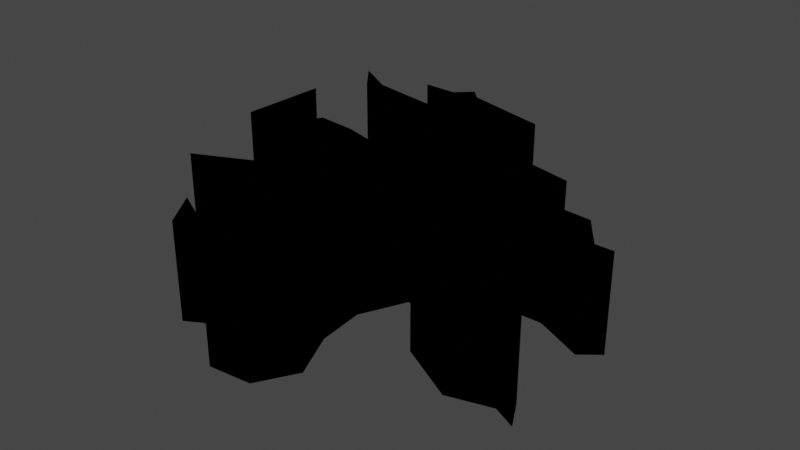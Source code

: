 # Source: V1groundCrack_1.blend  (saved by Blender 2.93.21; exported with 4.5.12 LTS)
import bpy
from mathutils import Matrix  # noqa: F401  (used for matrix-valued properties, if any)

bpy.ops.wm.read_factory_settings(use_empty=True)
scene = bpy.context.scene
scene.name = 'Scene'

# ---- collections
col_collection = bpy.data.collections.new('Collection'); scene.collection.children.link(col_collection)
col_groundcrack_gyromitra_svg = bpy.data.collections.new('GroundCrack_Gyromitra.svg'); scene.collection.children.link(col_groundcrack_gyromitra_svg)

# ---- materials (node trees are filled in below, after node groups)
mat_svgmat_001 = bpy.data.materials.new('SVGMat.001')
mat_svgmat_001.use_transparent_shadow = False
mat_svgmat_001.diffuse_color = (0.0, 0.0, 0.0, 1.0)

# ---- material node trees

# ---- world
world_world = bpy.data.worlds.new('World'); scene.world = world_world
world_world.use_nodes = True; world_world.node_tree.nodes.clear()
_N = world_world.node_tree.nodes; _L = world_world.node_tree.links
n0 = _N.new('ShaderNodeOutputWorld'); n0.name = 'World Output'; n0.location = (300, 300)
n1 = _N.new('ShaderNodeBackground'); n1.name = 'Background'; n1.location = (10, 300)
n1.inputs[0].default_value = (0.05088, 0.05088, 0.05088, 1.0)
_L.new(n1.outputs[0], n0.inputs[0])
n0.is_active_output = True
world_world.color = (0.05088, 0.05088, 0.05088)
world_world.use_sun_shadow = False
world_world.sun_shadow_jitter_overblur = 0.0

# ---- meshes
me_curve = bpy.data.meshes.new('Curve')
me_curve.from_pydata([(-0.03874, 0.09658, 0.0), (-0.05803, 0.09732, 0.0), (-0.05403, 0.09407, 0.0), (-0.04397, 0.08613, 0.0), (-0.04508, 0.087, 0.0), (-0.03203, 0.09172, 0.0), (0.01521, 0.06703, 0.0), (0.001931, 0.04202, 0.0), (-0.0003232, 0.02899, 0.0), (-0.01671, 0.03237, 0.0), (-0.02758, 0.07154, 0.0), (-0.07757, 0.08057, 0.0), (-0.1003, 0.09399, 0.0), (-0.1002, 0.0939, 0.0), (-0.08544, 0.07612, 0.0), (-0.04247, 0.06184, 0.0), (-0.03756, 0.02823, 0.0), (-0.01759, 0.01257, 0.0), (-0.04658, 0.02079, 0.0), (-0.06896, 0.02307, 0.0), (-0.07568, 0.01193, 0.0), (-0.09139, 0.006373, 0.0), (-0.09661, 0.03466, 0.0), (-0.1033, 0.05291, 0.0), (-0.1033, 0.05282, 0.0), (-0.1045, 0.004423, 0.0), (-0.07386, -0.01915, 0.0), (-0.06154, 0.004697, 0.0), (-0.04402, -0.0005194, 0.0), (-0.04025, -0.01717, 0.0), (-0.0548, -0.03764, 0.0), (-0.0865, -0.05186, 0.0), (-0.03875, -0.04847, 0.0), (-0.03277, -0.03363, 0.0), (-0.01747, -0.02577, 0.0), (-1.423e-05, -0.03736, 0.0), (0.005617, -0.06205, 0.0), (-0.03152, -0.09373, 0.0), (-0.04873, -0.08523, 0.0), (-0.03541, -0.1045, 0.0), (-0.03568, -0.1041, 0.0), (-0.03566, -0.1041, 0.0), (0.00666, -0.08154, 0.0), (0.0186, -0.09713, 0.0), (0.01779, -0.1136, 0.0), (0.002, -0.1206, 0.0), (0.002074, -0.1206, 0.0), (0.02458, -0.1184, 0.0), (0.03614, -0.09902, 0.0), (0.02494, -0.07474, 0.0), (0.02271, -0.05084, 0.0), (0.03389, -0.0274, 0.0), (0.04578, -0.03255, 0.0), (0.06078, -0.05829, 0.0), (0.09167, -0.07444, 0.0), (0.1141, -0.06813, 0.0), (0.126, -0.0736, 0.0), (0.1259, -0.07357, 0.0), (0.1187, -0.06032, 0.0), (0.09361, -0.0595, 0.0), (0.06944, -0.04531, 0.0), (0.06669, -0.02211, 0.0), (0.03886, -0.004372, 0.0), (0.09222, -0.003779, 0.0), (0.1179, -0.01559, 0.0), (0.1179, -0.01559, 0.0), (0.1279, -0.007821, 0.0), (0.1182, -0.007687, 0.0), (0.1052, 0.01014, 0.0), (0.07044, 0.01315, 0.0), (0.03989, 0.02258, 0.0), (0.04957, 0.0367, 0.0), (0.07515, 0.0375, 0.0), (0.04737, 0.04384, 0.0), (0.02764, 0.03571, 0.0), (0.03988, 0.06103, 0.0), (0.02414, 0.08604, 0.0), (-0.02352, 0.09845, 0.0), (-0.02985, 0.1048, 0.0), (-0.03874, 0.09658, -1.11), (-0.02985, 0.1048, -1.11), (-0.02352, 0.09845, -1.11), (-0.05803, 0.09732, -1.11), (-0.05403, 0.09407, -1.11), (-0.1003, 0.09399, -1.11), (-0.1002, 0.0939, -1.11), (-0.03203, 0.09172, -1.11), (0.02414, 0.08604, -1.11), (-0.04397, 0.08613, -1.11), (-0.04508, 0.087, -1.11), (-0.07757, 0.08057, -1.11), (0.01521, 0.06703, -1.11), (-0.08544, 0.07612, -1.11), (-0.02758, 0.07154, -1.11), (0.03988, 0.06103, -1.11), (-0.04247, 0.06184, -1.11), (0.001931, 0.04202, -1.11), (-0.01671, 0.03237, -1.11), (-0.1033, 0.05291, -1.11), (-0.1033, 0.05282, -1.11), (0.02764, 0.03571, -1.11), (-0.03756, 0.02823, -1.11), (-0.09661, 0.03466, -1.11), (0.07515, 0.0375, -1.11), (0.04737, 0.04384, -1.11), (-0.0003232, 0.02899, -1.11), (0.04957, 0.0367, -1.11), (0.03989, 0.02258, -1.11), (-0.09139, 0.006373, -1.11), (-0.01759, 0.01257, -1.11), (-0.1045, 0.004423, -1.11), (-0.06896, 0.02307, -1.11), (-0.07568, 0.01193, -1.11), (-0.04658, 0.02079, -1.11), (0.07044, 0.01315, -1.11), (0.1052, 0.01014, -1.11), (-0.06154, 0.004697, -1.11), (-0.04402, -0.0005194, -1.11), (0.09222, -0.003779, -1.11), (0.1182, -0.007687, -1.11), (-0.07386, -0.01915, -1.11), (0.1179, -0.01559, -1.11), (0.03886, -0.004372, -1.11), (-0.04025, -0.01717, -1.11), (0.1279, -0.007821, -1.11), (0.1179, -0.01559, -1.11), (0.06669, -0.02211, -1.11), (-0.01747, -0.02577, -1.11), (0.03389, -0.0274, -1.11), (-0.0548, -0.03764, -1.11), (-0.03277, -0.03363, -1.11), (0.04578, -0.03255, -1.11), (-1.423e-05, -0.03736, -1.11), (0.02271, -0.05084, -1.11), (0.06944, -0.04531, -1.11), (-0.03875, -0.04847, -1.11), (-0.0865, -0.05186, -1.11), (0.06078, -0.05829, -1.11), (0.02494, -0.07474, -1.11), (0.09361, -0.0595, -1.11), (0.005617, -0.06205, -1.11), (0.09167, -0.07444, -1.11), (0.1187, -0.06032, -1.11), (0.1141, -0.06813, -1.11), (0.126, -0.0736, -1.11), (0.1259, -0.07357, -1.11), (-0.03152, -0.09373, -1.11), (0.00666, -0.08154, -1.11), (0.0186, -0.09713, -1.11), (-0.03541, -0.1045, -1.11), (0.03614, -0.09902, -1.11), (-0.04873, -0.08523, -1.11), (0.01779, -0.1136, -1.11), (-0.03568, -0.1041, -1.11), (-0.03566, -0.1041, -1.11), (0.02458, -0.1184, -1.11), (0.002, -0.1206, -1.11), (0.002074, -0.1206, -1.11)], [], [(18, 19, 111, 113), (9, 10, 93, 97), (0, 1, 82, 79), (28, 29, 123, 117), (48, 49, 138, 150), (52, 53, 137, 131), (66, 67, 119, 124), (69, 70, 107, 114), (23, 24, 99, 98), (37, 38, 151, 146), (1, 2, 83, 82), (31, 32, 135, 136), (64, 66, 124, 121), (38, 39, 149, 151), (64, 65, 125, 121), (17, 18, 113, 109), (74, 75, 94, 100), (49, 50, 133, 138), (25, 26, 120, 110), (15, 16, 101, 95), (43, 44, 152, 148), (12, 13, 85, 84), (22, 23, 98, 102), (39, 40, 153, 149), (61, 62, 122, 126), (72, 73, 104, 103), (59, 60, 134, 139), (68, 69, 114, 115), (7, 8, 105, 96), (40, 41, 154, 153), (76, 77, 81, 87), (35, 36, 140, 132), (71, 72, 103, 106), (47, 48, 150, 155), (3, 5, 86, 88), (20, 21, 108, 112), (2, 3, 88, 83), (53, 54, 141, 137), (73, 74, 100, 104), (44, 45, 156, 152), (3, 4, 89, 88), (29, 30, 129, 123), (45, 47, 155, 156), (11, 12, 84, 90), (58, 59, 139, 142), (45, 46, 157, 156), (33, 34, 127, 130), (5, 6, 91, 86), (51, 52, 131, 128), (12, 14, 92, 84), (54, 55, 143, 141), (27, 28, 117, 116), (8, 9, 97, 105), (56, 58, 142, 144), (55, 56, 144, 143), (34, 35, 132, 127), (10, 11, 90, 93), (56, 57, 145, 144), (70, 71, 106, 107), (67, 68, 115, 119), (75, 76, 87, 94), (36, 37, 146, 140), (26, 27, 116, 120), (21, 22, 102, 108), (50, 51, 128, 133), (63, 64, 121, 118), (16, 17, 109, 101), (14, 15, 95, 92), (60, 61, 126, 134), (42, 43, 148, 147), (23, 25, 110, 98), (6, 7, 96, 91), (78, 0, 79, 80), (32, 33, 130, 135), (62, 63, 118, 122), (19, 20, 112, 111), (39, 42, 147, 149), (77, 78, 80, 81), (30, 31, 136, 129)])
_uv = me_curve.uv_layers.new(name='UVMap')
_uv.uv.foreach_set('vector', [0.3212, 0.6584, 0.3078, 0.6584, 0.3078, 0.0, 0.3212, 0.0, 0.6149, 0.6584, 0.591, 0.6584, 0.591, 0.0, 0.6149, 0.0, 0.8766, 0.6584, 0.8652, 0.6584, 0.8652, 0.0, 0.8766, 0.0, 0.661, 0.6584, 0.6514, 0.6584, 0.6514, 0.0, 0.661, 0.0, 0.09507, 0.6584, 0.07986, 0.6584, 0.07986, 0.0, 0.09507, 0.0, 0.8013, 0.6584, 0.7871, 0.6584, 0.7871, 0.0, 0.8013, 0.0, 0.9892, 0.6584, 0.9835, 0.6584, 0.9835, 0.0, 0.9892, 0.0, 0.2128, 0.6584, 0.1941, 0.6584, 0.1941, 0.0, 0.2128, 0.0, 0.4565, 0.6584, 0.4564, 0.6584, 0.4564, 0.0, 0.4565, 0.0, 0.8874, 0.6584, 0.8766, 0.6584, 0.8766, 0.0, 0.8874, 0.0, 0.1941, 0.6584, 0.1917, 0.6584, 0.1917, 0.0, 0.1941, 0.0, 0.513, 0.6584, 0.4848, 0.6584, 0.4848, 0.0, 0.513, 0.0, 0.005731, 0.6584, 0.0, 0.6584, 5.96e-08, 0.0, 0.005731, 0.0, 0.9084, 0.6584, 0.8979, 0.6584, 0.8979, 0.0, 0.9084, 0.0, 1.0, 0.6584, 1.0, 0.6584, 1.0, 0.0, 1.0, 0.0, 0.3389, 0.6584, 0.3212, 0.6584, 0.3212, 0.0, 0.3389, 0.0, 0.3988, 0.6584, 0.385, 0.6584, 0.385, 0.0, 0.3988, 0.0, 0.07986, 0.6584, 0.06564, 0.6584, 0.06565, 0.0, 0.07986, 0.0, 0.7186, 0.6584, 0.6999, 0.6584, 0.6999, 0.0, 0.7186, 0.0, 0.6999, 0.6584, 0.6805, 0.6584, 0.6805, 0.0, 0.6999, 0.0, 0.7284, 0.6584, 0.7186, 0.6584, 0.7186, 0.0, 0.7284, 0.0, 1.0, 0.6584, 0.9999, 0.6584, 0.9999, 0.0, 1.0, 0.0, 0.4678, 0.6584, 0.4565, 0.6584, 0.4565, 0.0, 0.4678, 0.0, 0.9999, 0.6584, 0.9996, 0.6584, 0.9996, 0.0, 0.9999, 0.0, 0.7545, 0.6584, 0.7368, 0.6584, 0.7368, 0.0, 0.7545, 0.0, 0.5408, 0.6584, 0.524, 0.6584, 0.524, 0.0, 0.5408, 0.0, 0.3542, 0.6584, 0.3389, 0.6584, 0.3389, 0.0, 0.3542, 0.0, 0.2335, 0.6584, 0.2128, 0.6584, 0.2128, 0.0, 0.2335, 0.0, 0.6227, 0.6584, 0.6149, 0.6584, 0.6149, 0.0, 0.6227, 0.0, 0.9996, 0.6584, 0.9996, 0.6584, 0.9996, 0.0, 0.9996, 0.0, 0.4278, 0.6584, 0.3988, 0.6584, 0.3988, 0.0, 0.4278, 0.0, 0.3078, 0.6584, 0.2937, 0.6584, 0.2937, 0.0, 0.3078, 0.0, 0.7871, 0.6584, 0.772, 0.6584, 0.772, 0.0, 0.7871, 0.0, 0.1054, 0.6584, 0.09507, 0.6584, 0.09507, 0.0, 0.1054, 0.0, 0.1855, 0.6584, 0.1786, 0.6584, 0.1786, 0.0, 0.1855, 0.0, 0.9366, 0.6584, 0.9278, 0.6584, 0.9278, 0.0, 0.9366, 0.0, 0.1917, 0.6584, 0.1855, 0.6584, 0.1855, 0.0, 0.1917, 0.0, 0.2725, 0.6584, 0.2538, 0.6584, 0.2538, 0.0, 0.2725, 0.0, 0.524, 0.6584, 0.513, 0.6584, 0.513, 0.0, 0.524, 0.0, 0.9453, 0.6584, 0.9366, 0.6584, 0.9366, 0.0, 0.9453, 0.0, 0.9996, 0.6584, 0.9989, 0.6584, 0.9989, 0.0, 0.9996, 0.0, 0.6514, 0.6584, 0.6384, 0.6584, 0.6384, 0.0, 0.6514, 0.0, 0.8285, 0.6584, 0.8151, 0.6584, 0.8151, 0.0, 0.8285, 0.0, 0.1199, 0.6584, 0.1054, 0.6584, 0.1054, 0.0, 0.1199, 0.0, 0.369, 0.6584, 0.3542, 0.6584, 0.3542, 0.0, 0.369, 0.0, 0.8285, 0.6584, 0.8284, 0.6584, 0.8284, 0.0, 0.8285, 0.0, 0.6805, 0.6584, 0.6716, 0.6584, 0.6716, 0.0, 0.6805, 0.0, 0.1786, 0.6584, 0.15, 0.6584, 0.15, 0.0, 0.1786, 0.0, 0.9765, 0.6584, 0.9693, 0.6584, 0.9693, 0.0, 0.9765, 0.0, 0.9278, 0.6584, 0.9183, 0.6584, 0.9183, 0.0, 0.9278, 0.0, 0.2538, 0.6584, 0.2407, 0.6584, 0.2407, 0.0, 0.2538, 0.0, 0.8979, 0.6584, 0.8874, 0.6584, 0.8874, 0.0, 0.8979, 0.0, 0.9183, 0.6584, 0.9084, 0.6584, 0.9084, 0.0, 0.9183, 0.0, 0.9537, 0.6584, 0.9453, 0.6584, 0.9453, 0.0, 0.9537, 0.0, 0.2407, 0.6584, 0.2335, 0.6584, 0.2335, 0.0, 0.2407, 0.0, 0.6716, 0.6584, 0.661, 0.6584, 0.661, 0.0, 0.6716, 0.0, 0.15, 0.6584, 0.1199, 0.6584, 0.1199, 0.0, 0.15, 0.0, 1.0, 0.6584, 1.0, 0.6584, 1.0, 0.0, 1.0, 0.0, 0.9693, 0.6584, 0.9619, 0.6584, 0.9619, 0.0, 0.9693, 0.0, 0.8652, 0.6584, 0.8536, 0.6584, 0.8536, 0.0, 0.8652, 0.0, 0.385, 0.6584, 0.369, 0.6584, 0.369, 0.0, 0.385, 0.0, 0.2937, 0.6584, 0.2725, 0.6584, 0.2725, 0.0, 0.2937, 0.0, 0.8414, 0.6584, 0.8285, 0.6584, 0.8285, 0.0, 0.8414, 0.0, 0.4848, 0.6584, 0.4678, 0.6584, 0.4678, 0.0, 0.4848, 0.0, 0.06564, 0.6584, 0.05284, 0.6584, 0.05284, 0.0, 0.06565, 0.0, 0.02124, 0.6584, 0.005731, 0.6584, 0.005731, 0.0, 0.02124, 0.0, 0.8536, 0.6584, 0.8414, 0.6584, 0.8414, 0.0, 0.8536, 0.0, 0.5666, 0.6584, 0.5408, 0.6584, 0.5408, 0.0, 0.5666, 0.0, 0.8151, 0.6584, 0.8013, 0.6584, 0.8013, 0.0, 0.8151, 0.0, 0.7368, 0.6584, 0.7284, 0.6584, 0.7284, 0.0, 0.7368, 0.0, 0.4565, 0.6584, 0.4278, 0.6584, 0.4278, 0.0, 0.4565, 0.0, 0.6384, 0.6584, 0.6227, 0.6584, 0.6227, 0.0, 0.6384, 0.0, 0.9947, 0.6584, 0.9892, 0.6584, 0.9892, 0.0, 0.9947, 0.0, 0.9619, 0.6584, 0.9537, 0.6584, 0.9537, 0.0, 0.9619, 0.0, 0.05284, 0.6584, 0.02124, 0.6584, 0.02124, 0.0, 0.05284, 0.0, 0.9835, 0.6584, 0.9765, 0.6584, 0.9765, 0.0, 0.9835, 0.0, 0.591, 0.6584, 0.5666, 0.6584, 0.5666, 0.0, 0.591, 0.0, 0.9989, 0.6584, 0.9947, 0.6584, 0.9947, 0.0, 0.9989, 0.0, 0.772, 0.6584, 0.7545, 0.6584, 0.7545, 0.0, 0.772, 0.0])
me_curve.materials.append(mat_svgmat_001)
me_curve.use_remesh_fix_poles = True
me_curve.use_remesh_preserve_attributes = False
me_curve.update()
me_curve_001 = bpy.data.meshes.new('Curve.001')
me_curve_001.from_pydata([(-0.03874, 0.09658, 0.0), (-0.05803, 0.09732, 0.0), (-0.05403, 0.09407, 0.0), (-0.04397, 0.08613, 0.0), (-0.03203, 0.09172, 0.0), (0.01521, 0.06703, 0.0), (0.001931, 0.04202, 0.0), (-0.0003232, 0.02899, 0.0), (-0.01671, 0.03237, 0.0), (-0.02758, 0.07154, 0.0), (-0.07757, 0.08057, 0.0), (-0.1003, 0.09399, 0.0), (-0.08544, 0.07612, 0.0), (-0.04247, 0.06184, 0.0), (-0.03756, 0.02823, 0.0), (-0.01759, 0.01257, 0.0), (-0.04658, 0.02079, 0.0), (-0.06896, 0.02307, 0.0), (-0.07568, 0.01193, 0.0), (-0.09139, 0.006373, 0.0), (-0.09661, 0.03466, 0.0), (-0.1033, 0.05291, 0.0), (-0.1045, 0.004423, 0.0), (-0.07386, -0.01915, 0.0), (-0.06154, 0.004697, 0.0), (-0.04402, -0.0005194, 0.0), (-0.04025, -0.01717, 0.0), (-0.0548, -0.03764, 0.0), (-0.0865, -0.05186, 0.0), (-0.03875, -0.04847, 0.0), (-0.03277, -0.03363, 0.0), (-0.01747, -0.02577, 0.0), (-1.423e-05, -0.03736, 0.0), (0.005617, -0.06205, 0.0), (-0.03152, -0.09373, 0.0), (-0.04873, -0.08523, 0.0), (-0.03541, -0.1045, 0.0), (0.00666, -0.08154, 0.0), (0.0186, -0.09713, 0.0), (0.01779, -0.1136, 0.0), (0.002, -0.1206, 0.0), (0.02458, -0.1184, 0.0), (0.03614, -0.09902, 0.0), (0.02494, -0.07474, 0.0), (0.02271, -0.05084, 0.0), (0.03389, -0.0274, 0.0), (0.04578, -0.03255, 0.0), (0.06078, -0.05829, 0.0), (0.09167, -0.07444, 0.0), (0.1141, -0.06813, 0.0), (0.126, -0.0736, 0.0), (0.1187, -0.06032, 0.0), (0.09361, -0.0595, 0.0), (0.06944, -0.04531, 0.0), (0.06669, -0.02211, 0.0), (0.03886, -0.004372, 0.0), (0.09222, -0.003779, 0.0), (0.1179, -0.01559, 0.0), (0.1279, -0.007821, 0.0), (0.1182, -0.007687, 0.0), (0.1052, 0.01014, 0.0), (0.07044, 0.01315, 0.0), (0.03989, 0.02258, 0.0), (0.04957, 0.0367, 0.0), (0.07515, 0.0375, 0.0), (0.04737, 0.04384, 0.0), (0.02764, 0.03571, 0.0), (0.03988, 0.06103, 0.0), (0.02414, 0.08604, 0.0), (-0.02352, 0.09845, 0.0), (-0.02985, 0.1048, 0.0)], [], [(0, 69, 70), (2, 0, 1), (2, 69, 0), (2, 4, 69), (67, 5, 6, 66), (2, 3, 4), (12, 10, 11), (43, 33, 37, 38), (5, 67, 68), (8, 9, 13, 14), (9, 10, 12, 13), (7, 66, 6), (65, 63, 64), (66, 63, 65), (7, 63, 66), (14, 7, 8), (7, 62, 63), (14, 62, 7), (21, 19, 20), (15, 62, 14), (22, 19, 21), (18, 16, 17), (15, 61, 62), (18, 15, 16), (18, 61, 15), (18, 60, 61), (19, 60, 18), (22, 60, 19), (24, 60, 22), (25, 60, 24), (25, 56, 60), (68, 69, 4, 5), (22, 23, 24), (25, 55, 56), (26, 55, 25), (57, 58, 59), (26, 54, 55), (26, 31, 54), (45, 54, 31), (27, 31, 26), (27, 30, 31), (46, 54, 45), (42, 38, 39, 41), (27, 29, 30), (28, 29, 27), (51, 52, 48, 49), (53, 54, 46, 47), (59, 60, 56, 57), (49, 50, 51), (45, 31, 32, 44), (43, 44, 32, 33), (38, 42, 43), (36, 34, 35), (37, 33, 34, 36), (40, 41, 39), (52, 53, 47, 48)])
_uv = me_curve_001.uv_layers.new(name='UVMap')
_uv.uv.foreach_set('vector', [0.000787, 0.0, 0.9984, 0.0, 1.0, 0.0, 0.01753, 0.0, 0.000787, 0.0, 0.01103, 0.0, 0.01753, 0.0, 0.9984, 0.0, 0.000787, 0.0, 0.01753, 0.0, 0.0315, 0.0, 0.9984, 0.0, 0.9693, 0.0, 0.04328, 0.0, 0.06222, 0.0, 0.9519, 0.0, 0.01753, 0.0, 0.02992, 0.0, 0.0315, 0.0, 0.1488, 0.0, 0.1197, 0.0, 0.1285, 0.0, 0.6535, 0.0, 0.5071, 0.0, 0.5749, 0.0, 0.5945, 0.0, 0.04328, 0.0, 0.9693, 0.0, 0.9794, 0.0, 0.08189, 0.0, 0.1008, 0.0, 0.1685, 0.0, 0.1874, 0.0, 0.1008, 0.0, 0.1197, 0.0, 0.1488, 0.0, 0.1685, 0.0, 0.07244, 0.0, 0.9519, 0.0, 0.06222, 0.0, 0.9401, 0.0, 0.9025, 0.0, 0.9211, 0.0, 0.9519, 0.0, 0.9025, 0.0, 0.9401, 0.0, 0.07244, 0.0, 0.9025, 0.0, 0.9519, 0.0, 0.1874, 0.0, 0.07244, 0.0, 0.08189, 0.0, 0.07244, 0.0, 0.8827, 0.0, 0.9025, 0.0, 0.1874, 0.0, 0.8827, 0.0, 0.07244, 0.0, 0.3039, 0.0, 0.2849, 0.0, 0.3047, 0.0, 0.212, 0.0, 0.8827, 0.0, 0.1874, 0.0, 0.3339, 0.0, 0.2849, 0.0, 0.3039, 0.0, 0.267, 0.0, 0.237, 0.0, 0.2566, 0.0, 0.212, 0.0, 0.8599, 0.0, 0.8827, 0.0, 0.267, 0.0, 0.212, 0.0, 0.237, 0.0, 0.267, 0.0, 0.8599, 0.0, 0.212, 0.0, 0.267, 0.0, 0.8355, 0.0, 0.8599, 0.0, 0.2849, 0.0, 0.8355, 0.0, 0.267, 0.0, 0.3339, 0.0, 0.8355, 0.0, 0.2849, 0.0, 0.3735, 0.0, 0.8355, 0.0, 0.3339, 0.0, 0.3921, 0.0, 0.8355, 0.0, 0.3735, 0.0, 0.3921, 0.0, 0.8203, 0.0, 0.8355, 0.0, 0.9794, 0.0, 0.9984, 0.0, 0.0315, 0.0, 0.04328, 0.0, 0.3339, 0.0, 0.3443, 0.0, 0.3735, 0.0, 0.3921, 0.0, 0.8008, 0.0, 0.8203, 0.0, 0.411, 0.0, 0.8008, 0.0, 0.3921, 0.0, 0.8224, 0.0, 0.8236, 0.0, 0.8252, 0.0, 0.411, 0.0, 0.7817, 0.0, 0.8008, 0.0, 0.411, 0.0, 0.4874, 0.0, 0.7817, 0.0, 0.6654, 0.0, 0.7817, 0.0, 0.4874, 0.0, 0.4213, 0.0, 0.4874, 0.0, 0.411, 0.0, 0.4213, 0.0, 0.4685, 0.0, 0.4874, 0.0, 0.6748, 0.0, 0.7817, 0.0, 0.6654, 0.0, 0.652, 0.0, 0.5945, 0.0, 0.6047, 0.0, 0.6331, 0.0, 0.4213, 0.0, 0.4496, 0.0, 0.4685, 0.0, 0.4402, 0.0, 0.4496, 0.0, 0.4213, 0.0, 0.7339, 0.0, 0.7528, 0.0, 0.7126, 0.0, 0.7142, 0.0, 0.763, 0.0, 0.7817, 0.0, 0.6748, 0.0, 0.6936, 0.0, 0.8252, 0.0, 0.8355, 0.0, 0.8203, 0.0, 0.8224, 0.0, 0.7142, 0.0, 0.7266, 0.0, 0.7339, 0.0, 0.6654, 0.0, 0.4874, 0.0, 0.4977, 0.0, 0.6551, 0.0, 0.6535, 0.0, 0.6551, 0.0, 0.4977, 0.0, 0.5071, 0.0, 0.5945, 0.0, 0.652, 0.0, 0.6535, 0.0, 0.5461, 0.0, 0.5275, 0.0, 0.5378, 0.0, 0.5749, 0.0, 0.5071, 0.0, 0.5275, 0.0, 0.5461, 0.0, 0.6185, 0.0, 0.6331, 0.0, 0.6047, 0.0, 0.7528, 0.0, 0.763, 0.0, 0.6936, 0.0, 0.7126, 0.0])
me_curve_001.materials.append(mat_svgmat_001)
me_curve_001.use_remesh_fix_poles = True
me_curve_001.use_remesh_preserve_attributes = False
me_curve_001.update()
me_curve_002 = bpy.data.meshes.new('Curve.002')
me_curve_002.from_pydata([(-0.03874, 0.09658, -1.11), (-0.02985, 0.1048, -1.11), (-0.02352, 0.09845, -1.11), (-0.05803, 0.09732, -1.11), (-0.05403, 0.09407, -1.11), (-0.1003, 0.09399, -1.11), (-0.03203, 0.09172, -1.11), (0.02414, 0.08604, -1.11), (-0.04397, 0.08613, -1.11), (-0.07757, 0.08057, -1.11), (0.01521, 0.06703, -1.11), (-0.08544, 0.07612, -1.11), (-0.02758, 0.07154, -1.11), (0.03988, 0.06103, -1.11), (-0.04247, 0.06184, -1.11), (0.001931, 0.04202, -1.11), (-0.01671, 0.03237, -1.11), (-0.1033, 0.05291, -1.11), (0.02764, 0.03571, -1.11), (-0.03756, 0.02823, -1.11), (-0.09661, 0.03466, -1.11), (0.07515, 0.0375, -1.11), (0.04737, 0.04384, -1.11), (-0.0003232, 0.02899, -1.11), (0.04957, 0.0367, -1.11), (0.03989, 0.02258, -1.11), (-0.09139, 0.006373, -1.11), (-0.01759, 0.01257, -1.11), (-0.1045, 0.004423, -1.11), (-0.06896, 0.02307, -1.11), (-0.07568, 0.01193, -1.11), (-0.04658, 0.02079, -1.11), (0.07044, 0.01315, -1.11), (0.1052, 0.01014, -1.11), (-0.06154, 0.004697, -1.11), (-0.04402, -0.0005194, -1.11), (0.09222, -0.003779, -1.11), (0.1182, -0.007687, -1.11), (-0.07386, -0.01915, -1.11), (0.1179, -0.01559, -1.11), (0.03886, -0.004372, -1.11), (-0.04025, -0.01717, -1.11), (0.1279, -0.007821, -1.11), (0.06669, -0.02211, -1.11), (-0.01747, -0.02577, -1.11), (0.03389, -0.0274, -1.11), (-0.0548, -0.03764, -1.11), (-0.03277, -0.03363, -1.11), (0.04578, -0.03255, -1.11), (-1.423e-05, -0.03736, -1.11), (0.02271, -0.05084, -1.11), (0.06944, -0.04531, -1.11), (-0.03875, -0.04847, -1.11), (-0.0865, -0.05186, -1.11), (0.06078, -0.05829, -1.11), (0.02494, -0.07474, -1.11), (0.09361, -0.0595, -1.11), (0.005617, -0.06205, -1.11), (0.09167, -0.07444, -1.11), (0.1187, -0.06032, -1.11), (0.1141, -0.06813, -1.11), (0.126, -0.0736, -1.11), (-0.03152, -0.09373, -1.11), (0.00666, -0.08154, -1.11), (0.0186, -0.09713, -1.11), (-0.03541, -0.1045, -1.11), (0.03614, -0.09902, -1.11), (-0.04873, -0.08523, -1.11), (0.01779, -0.1136, -1.11), (0.02458, -0.1184, -1.11), (0.002, -0.1206, -1.11)], [], [(11, 9, 5), (4, 6, 2), (4, 8, 6), (13, 10, 15, 18), (55, 57, 63, 64), (0, 2, 1), (4, 0, 3), (22, 24, 21), (16, 12, 14, 19), (18, 24, 22), (10, 13, 7), (4, 2, 0), (12, 9, 11, 14), (23, 18, 15), (23, 24, 18), (19, 23, 16), (23, 25, 24), (19, 25, 23), (17, 26, 20), (27, 25, 19), (28, 26, 17), (30, 31, 29), (27, 32, 25), (30, 27, 31), (30, 32, 27), (30, 33, 32), (26, 33, 30), (28, 33, 26), (34, 33, 28), (35, 33, 34), (35, 36, 33), (7, 2, 6, 10), (28, 38, 34), (35, 40, 36), (41, 40, 35), (39, 42, 37), (41, 43, 40), (41, 44, 43), (45, 43, 44), (46, 44, 41), (46, 47, 44), (48, 43, 45), (66, 64, 68, 69), (46, 52, 47), (53, 52, 46), (59, 56, 58, 60), (51, 43, 48, 54), (37, 33, 36, 39), (60, 61, 59), (45, 44, 49, 50), (55, 50, 49, 57), (64, 66, 55), (65, 62, 67), (63, 57, 62, 65), (70, 69, 68), (56, 51, 54, 58)])
_uv = me_curve_002.uv_layers.new(name='UVMap')
_uv.uv.foreach_set('vector', [0.2229, 0.9225, 0.2608, 0.9286, 0.1932, 1.0, 0.3739, 0.9476, 0.4576, 0.9141, 0.501, 0.9273, 0.3739, 0.9476, 0.4019, 0.9087, 0.4576, 0.9141, 0.7077, 0.7183, 0.6137, 0.7706, 0.5235, 0.6954, 0.6217, 0.6393, 0.4429, 0.195, 0.378, 0.2776, 0.35, 0.1923, 0.3771, 0.1057, 0.4379, 0.9385, 0.501, 0.9273, 0.4848, 0.9562, 0.3739, 0.9476, 0.4379, 0.9385, 0.363, 0.9632, 0.716, 0.6448, 0.7156, 0.6149, 0.8257, 0.5849, 0.4321, 0.683, 0.4461, 0.8384, 0.3716, 0.8218, 0.3398, 0.6937, 0.6217, 0.6393, 0.7156, 0.6149, 0.716, 0.6448, 0.6137, 0.7706, 0.7077, 0.7183, 0.6761, 0.8279, 0.3739, 0.9476, 0.501, 0.9273, 0.4379, 0.9385, 0.4461, 0.8384, 0.2608, 0.9286, 0.2229, 0.9225, 0.3716, 0.8218, 0.495, 0.6495, 0.6217, 0.6393, 0.5235, 0.6954, 0.495, 0.6495, 0.7156, 0.6149, 0.6217, 0.6393, 0.3398, 0.6937, 0.495, 0.6495, 0.4321, 0.683, 0.495, 0.6495, 0.6551, 0.5733, 0.7156, 0.6149, 0.3398, 0.6937, 0.6551, 0.5733, 0.495, 0.6495, 0.115, 0.8629, 0.08396, 0.6801, 0.1112, 0.79, 0.3981, 0.6094, 0.6551, 0.5733, 0.3398, 0.6937, 0.02762, 0.6892, 0.08396, 0.6801, 0.115, 0.8629, 0.1574, 0.681, 0.291, 0.6774, 0.2033, 0.7139, 0.3981, 0.6094, 0.7734, 0.4961, 0.6551, 0.5733, 0.1574, 0.681, 0.3981, 0.6094, 0.291, 0.6774, 0.1574, 0.681, 0.7734, 0.4961, 0.3981, 0.6094, 0.1574, 0.681, 0.9214, 0.4371, 0.7734, 0.4961, 0.08396, 0.6801, 0.9214, 0.4371, 0.1574, 0.681, 0.02762, 0.6892, 0.9214, 0.4371, 0.08396, 0.6801, 0.2032, 0.6359, 0.9214, 0.4371, 0.02762, 0.6892, 0.267, 0.5935, 0.9214, 0.4371, 0.2032, 0.6359, 0.267, 0.5935, 0.8461, 0.3984, 0.9214, 0.4371, 0.6761, 0.8279, 0.501, 0.9273, 0.4576, 0.9141, 0.6137, 0.7706, 0.02762, 0.6892, 0.1115, 0.5605, 0.2032, 0.6359, 0.267, 0.5935, 0.6123, 0.4688, 0.8461, 0.3984, 0.2553, 0.5239, 0.6123, 0.4688, 0.267, 0.5935, 0.9453, 0.3136, 1.0, 0.332, 0.9567, 0.3462, 0.2553, 0.5239, 0.7083, 0.3585, 0.6123, 0.4688, 0.2553, 0.5239, 0.3375, 0.4593, 0.7083, 0.3585, 0.5566, 0.3824, 0.7083, 0.3585, 0.3375, 0.4593, 0.1591, 0.4623, 0.3375, 0.4593, 0.2553, 0.5239, 0.1591, 0.4623, 0.2594, 0.4485, 0.3375, 0.4593, 0.601, 0.3445, 0.7083, 0.3585, 0.5566, 0.3824, 0.4535, 0.07057, 0.3771, 0.1057, 0.3453, 0.03259, 0.368, 0.0, 0.1591, 0.4623, 0.2085, 0.3966, 0.2594, 0.4485, 0.0, 0.4482, 0.2085, 0.3966, 0.1591, 0.4623, 0.8903, 0.1192, 0.7763, 0.1602, 0.746, 0.09679, 0.8586, 0.09113, 0.6873, 0.2571, 0.7083, 0.3585, 0.601, 0.3445, 0.6293, 0.2139, 0.9567, 0.3462, 0.9214, 0.4371, 0.8461, 0.3984, 0.9453, 0.3136, 0.8586, 0.09113, 0.9064, 0.04828, 0.8903, 0.1192, 0.5566, 0.3824, 0.3375, 0.4593, 0.3937, 0.3885, 0.4713, 0.3006, 0.4429, 0.195, 0.4713, 0.3006, 0.3937, 0.3885, 0.378, 0.2776, 0.3771, 0.1057, 0.4535, 0.07057, 0.4429, 0.195, 0.1226, 0.1538, 0.1596, 0.1954, 0.09984, 0.2571, 0.35, 0.1923, 0.378, 0.2776, 0.1596, 0.1954, 0.1226, 0.1538, 0.2609, 0.02469, 0.368, 0.0, 0.3453, 0.03259, 0.7763, 0.1602, 0.6873, 0.2571, 0.6293, 0.2139, 0.746, 0.09679])
me_curve_002.materials.append(mat_svgmat_001)
me_curve_002.use_remesh_fix_poles = True
me_curve_002.use_remesh_preserve_attributes = False
me_curve_002.update()

# ---- objects
ob_groundcrackwalls = bpy.data.objects.new('GroundCrackWalls', me_curve)
ob_groundcracktop = bpy.data.objects.new('GroundCrackTop.', me_curve_001)
ob_groundcrackbottom = bpy.data.objects.new('GroundCrackBottom', me_curve_002)

# ---- transforms, parenting, visibility, modifiers, constraints
ob_groundcrackwalls.location = (0.0, 0.0, 0.0)
ob_groundcrackwalls.scale = (21.52, 22.19, 1.0)
ob_groundcracktop.location = (0.0, 0.0, 0.0)
ob_groundcracktop.scale = (21.52, 22.19, 1.0)
ob_groundcrackbottom.location = (0.0, 0.0, 0.0)
ob_groundcrackbottom.scale = (21.52, 22.19, 1.0)

# ---- collection membership
col_groundcrack_gyromitra_svg.objects.link(ob_groundcrackwalls)
col_groundcrack_gyromitra_svg.objects.link(ob_groundcracktop)
col_groundcrack_gyromitra_svg.objects.link(ob_groundcrackbottom)

# ---- scene / render settings (as saved in the file)
scene.frame_start = 1; scene.frame_end = 250; scene.frame_set(0)
scene.render.engine = 'BLENDER_EEVEE_NEXT'
scene.cycles.use_denoising = False
scene.cycles.samples = 128
scene.cycles.sampling_pattern = 'TABULATED_SOBOL'
scene.cycles.use_adaptive_sampling = False
scene.cycles.use_light_tree = False
scene.view_settings.view_transform = 'Filmic'
bpy.context.view_layer.update()

# ---- added for rendering (the .blend has no active camera and no usable light): camera, sun
cam_auto = bpy.data.cameras.new('AutoCamera')
cam_auto.lens = 50.0
cam_auto.sensor_width = 36.0
cam_auto.clip_end = 1000.0
ob_auto_camera = bpy.data.objects.new('AutoCamera', cam_auto)
scene.collection.objects.link(ob_auto_camera)
ob_auto_camera.location = (6.87513, -8.1235, 4.74325)
ob_auto_camera.rotation_euler = (1.09748, -7.21219e-08, 0.694738)
scene.camera = ob_auto_camera
light_auto_sun = bpy.data.lights.new('AutoSun', 'SUN')
light_auto_sun.energy = 3.0
light_auto_sun.angle = 0.0523599
ob_auto_sun = bpy.data.objects.new('AutoSun', light_auto_sun)
scene.collection.objects.link(ob_auto_sun)
ob_auto_sun.rotation_euler = (0.872665, 0.174533, 0.523599)
bpy.context.view_layer.update()
